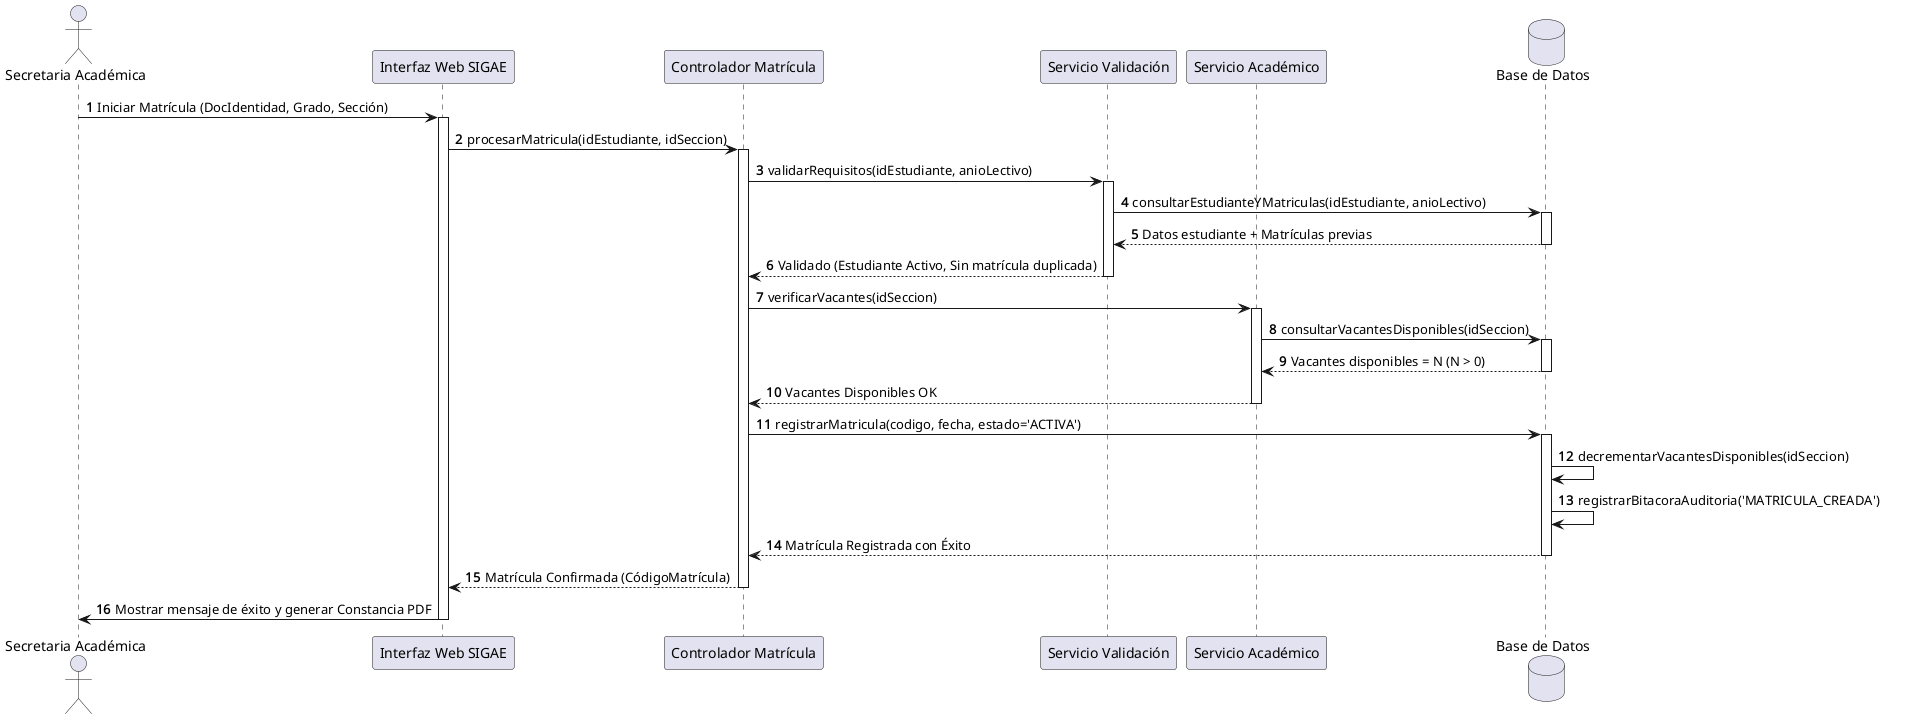

The diagram above was rendered by PlantUML. Its source (embedded in the PNG):
@startuml
skinparam shadowing false
skinparam backgroundColor #FFFFFF

autonumber
actor "Secretaria Académica" as Sec
participant "Interfaz Web SIGAE" as UI
participant "Controlador Matrícula" as Ctrl
participant "Servicio Validación" as Val
participant "Servicio Académico" as Acad
database "Base de Datos" as BD

Sec -> UI : Iniciar Matrícula (DocIdentidad, Grado, Sección)
activate UI
UI -> Ctrl : procesarMatricula(idEstudiante, idSeccion)
activate Ctrl
Ctrl -> Val : validarRequisitos(idEstudiante, anioLectivo)
activate Val
Val -> BD : consultarEstudianteYMatriculas(idEstudiante, anioLectivo)
activate BD
BD --> Val : Datos estudiante + Matrículas previas
deactivate BD
Val --> Ctrl : Validado (Estudiante Activo, Sin matrícula duplicada)
deactivate Val

Ctrl -> Acad : verificarVacantes(idSeccion)
activate Acad
Acad -> BD : consultarVacantesDisponibles(idSeccion)
activate BD
BD --> Acad : Vacantes disponibles = N (N > 0)
deactivate BD
Acad --> Ctrl : Vacantes Disponibles OK
deactivate Acad

Ctrl -> BD : registrarMatricula(codigo, fecha, estado='ACTIVA')
activate BD
BD -> BD : decrementarVacantesDisponibles(idSeccion)
BD -> BD : registrarBitacoraAuditoria('MATRICULA_CREADA')
BD --> Ctrl : Matrícula Registrada con Éxito
deactivate BD

Ctrl --> UI : Matrícula Confirmada (CódigoMatrícula)
deactivate Ctrl
UI -> Sec : Mostrar mensaje de éxito y generar Constancia PDF
deactivate UI
@enduml